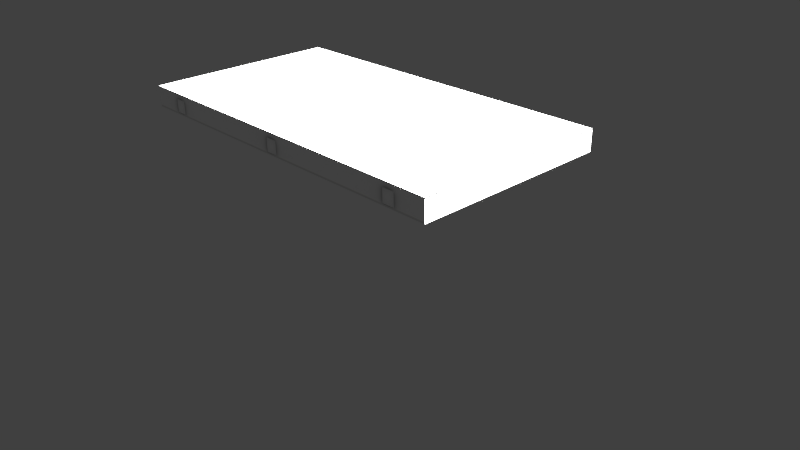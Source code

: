 # Source: simple_desk.blend  (saved by Blender 4.4.30; exported with 4.5.12 LTS)
import bpy
from mathutils import Matrix  # noqa: F401  (used for matrix-valued properties, if any)

bpy.ops.wm.read_factory_settings(use_empty=True)
scene = bpy.context.scene
scene.name = 'Scene'

# ---- collections
col_collection_1 = bpy.data.collections.new('Collection 1'); scene.collection.children.link(col_collection_1)
col_collection_7 = bpy.data.collections.new('Collection 7'); scene.collection.children.link(col_collection_7)

# ---- images (referenced by path relative to the original .blend; pixels are not part of the script)
import os
ASSET_DIR = os.environ.get("B2B_ASSET_DIR", "")  # directory of the original .blend (textures are referenced by path, not embedded)
HERE = os.path.dirname(os.path.abspath(__file__))  # packed textures are extracted next to this script under _unpacked/

def load_image(name, relpath, width, height, colorspace="sRGB"):
    """Load a texture the original file referenced (path relative to the .blend, or extracted next to this script)."""
    p = next((c for c in (os.path.join(HERE, relpath), os.path.join(ASSET_DIR, relpath)) if relpath and os.path.exists(c)), "")
    if p:
        img = bpy.data.images.load(p, check_existing=True)
        img.name = name
    else:  # same state as the original file: an image datablock whose file is absent (Cycles renders it pink)
        img = bpy.data.images.new(name, width, height)
        img.source = "FILE"
        img.filepath = "//" + (relpath or name)
    img.colorspace_settings.name = colorspace
    return img
img_image_0_001 = load_image('Image_0.001', '_unpacked/Image_0.e7f04818.png', 1024, 1024, 'sRGB')
img_image_1_001 = load_image('Image_1.001', '_unpacked/Image_1.330884d4.png', 1024, 1024, 'Non-Color')

# ---- materials (node trees are filled in below, after node groups)
mat_breadboard_001 = bpy.data.materials.new('breadboard.001')
mat_breadboard_001.use_backface_culling = True

# ---- material node trees
mat_breadboard_001.use_nodes = True; mat_breadboard_001.node_tree.nodes.clear()
_N = mat_breadboard_001.node_tree.nodes; _L = mat_breadboard_001.node_tree.links
n0 = _N.new('ShaderNodeBsdfPrincipled'); n0.name = 'Principled BSDF'; n0.location = (10, 300)
n0.inputs[2].default_value = 0.9577
n1 = _N.new('ShaderNodeOutputMaterial'); n1.name = 'Material Output'; n1.location = (300, 300)
n2 = _N.new('ShaderNodeTexImage'); n2.name = 'Image Texture'; n2.location = (-440, 440)
n2.label = 'BASE COLOR'
n2.image = img_image_0_001
n3 = _N.new('ShaderNodeNormalMap'); n3.name = 'Normal Map'; n3.location = (-350, -60)
n3.uv_map = 'UVMap'
n4 = _N.new('ShaderNodeTexImage'); n4.name = 'Image Texture.001'; n4.location = (-640, -20)
n4.label = 'NORMAL MAP'
n4.image = img_image_1_001
_L.new(n0.outputs[0], n1.inputs[0])
_L.new(n2.outputs[0], n0.inputs[0])
_L.new(n3.outputs[0], n0.inputs[5])
_L.new(n4.outputs[0], n3.inputs[1])
n1.is_active_output = True

# ---- world
world_world = bpy.data.worlds.new('World'); scene.world = world_world
world_world.color = (0.05088, 0.05088, 0.05088)
world_world.use_sun_shadow = False
world_world.sun_shadow_jitter_overblur = 0.0
world_world.cycles.sampling_method = 'MANUAL'
world_world.cycles.sample_map_resolution = 256

# ---- cameras
cam_camera = bpy.data.cameras.new('Camera')
cam_camera.clip_end = 100.0
cam_camera.lens = 35.0
cam_camera.sensor_width = 32.0
cam_camera.sensor_height = 18.0
cam_camera.ortho_scale = 7.314
cam_camera.dof.focus_distance = 0.0
cam_camera.dof.aperture_fstop = 128.0

# ---- lights
light_lamp = bpy.data.lights.new('Lamp', 'SUN')
light_lamp.specular_factor = 0.9643
light_lamp.transmission_factor = 0.0
light_lamp.cutoff_distance = 30.0
light_lamp.angle = 0.1993
light_lamp.energy = 45.86
light_lamp.shadow_buffer_clip_start = 1.001
light_lamp.shadow_soft_size = 0.1
light_lamp.shadow_cascade_max_distance = 1000.0
light_lamp.cycles.use_multiple_importance_sampling = False

# ---- meshes
me_lp_breadboard_0_001 = bpy.data.meshes.new('LP_breadboard_0.001')
me_lp_breadboard_0_001.from_pydata([(-1.0, 1.138, -2.746), (-1.0, -1.0, -2.746), (-1.0, -1.0, 2.746), (-1.0, 1.138, 2.746), (-1.0, 1.138, 2.746), (-1.0, -1.0, 2.746), (1.0, -1.0, 2.746), (1.0, 1.138, 2.746), (1.0, 1.138, 2.746), (1.0, -1.0, 2.746), (1.0, -1.0, -2.746), (1.0, 1.138, -2.746), (1.0, 1.138, -2.746), (1.0, -1.0, -2.746), (-1.0, -1.0, -2.746), (-1.0, 1.138, -2.746), (-1.0, 1.138, 2.746), (1.0, 1.138, 2.746), (1.0, 1.138, -2.746), (-1.0, 1.138, -2.746), (1.0, -1.0, 2.746), (-1.0, -1.0, 2.746), (-1.0, -1.0, -2.746), (1.0, -1.0, -2.746), (1.0, -1.0, 2.746), (1.0, -1.0, -2.746), (1.0, -1.0, 2.746), (1.0, -1.0, -2.746), (-1.0, 1.138, -2.746), (-1.0, 1.138, 2.746), (-1.0, 1.138, 2.746), (-1.0, 1.138, -2.746), (-1.0, 1.138, -2.746), (-1.0, 1.138, 2.746), (-1.0, 1.138, 2.746), (-1.0, 1.138, -2.746), (-1.0, 1.138, -2.746), (-1.0, 1.138, 2.746), (-1.0, 1.138, 2.746), (-1.0, 1.138, -2.746)], [], [(0, 1, 2), (0, 2, 3), (4, 5, 6), (4, 6, 7), (8, 9, 10), (8, 10, 11), (12, 13, 14), (12, 14, 15), (16, 17, 18), (16, 18, 19), (20, 21, 22), (20, 22, 23), (10, 9, 24, 25), (20, 23, 27, 26), (0, 3, 29, 28), (16, 19, 31, 30), (28, 29, 33, 32), (30, 31, 35, 34), (32, 33, 37, 36), (34, 35, 39, 38)])
_uv = me_lp_breadboard_0_001.uv_layers.new(name='UVMap')
_uv.uv.foreach_set('vector', [0.6369, 0.07891, 0.6369, 0.02032, 0.3031, 0.02032, 0.6369, 0.07891, 0.3031, 0.02032, 0.3031, 0.07891, 0.9919, 0.1691, 0.9919, 0.1105, 0.004508, 0.1105, 0.9919, 0.1691, 0.004508, 0.1105, 0.004508, 0.1691, 0.9903, 0.07891, 0.9903, 0.02032, 0.6566, 0.02032, 0.9903, 0.07891, 0.6566, 0.02032, 0.6566, 0.07891, 0.9919, 0.2578, 0.9919, 0.1993, 0.004508, 0.1993, 0.9919, 0.2578, 0.004508, 0.1993, 0.004508, 0.2578, 0.004508, 0.6222, 0.9919, 0.6222, 0.9919, 0.2884, 0.004508, 0.6222, 0.9919, 0.2884, 0.004508, 0.2884, 0.9919, 0.6513, 0.004508, 0.6513, 0.004508, 0.9851, 0.9919, 0.6513, 0.004508, 0.9851, 0.9919, 0.9851, 0.6566, 0.02032, 0.9903, 0.02032, 0.9903, 0.02032, 0.6566, 0.02032, 0.9919, 0.6513, 0.9919, 0.9851, 0.9919, 0.9851, 0.9919, 0.6513, 0.6369, 0.07891, 0.3031, 0.07891, 0.3031, 0.07891, 0.6369, 0.07891, 0.004508, 0.6222, 0.004508, 0.2884, 0.004508, 0.2884, 0.004508, 0.6222, 0.6369, 0.07891, 0.3031, 0.07891, 0.3031, 0.07891, 0.6369, 0.07891, 0.004508, 0.6222, 0.004508, 0.2884, 0.004508, 0.2884, 0.004508, 0.6222, 0.6369, 0.07891, 0.3031, 0.07891, 0.3031, 0.07891, 0.6369, 0.07891, 0.004508, 0.6222, 0.004508, 0.2884, 0.004508, 0.2884, 0.004508, 0.6222])
me_lp_breadboard_0_001.materials.append(mat_breadboard_001)
me_lp_breadboard_0_001.update()
me_lp_breadboard_0_001.normals_split_custom_set([tuple(v) for v in zip(*[iter([-1.0, 0.0, 0.0, -1.0, 0.0, 0.0, -1.0, 0.0, 0.0, -1.0, 0.0, 0.0, -1.0, 0.0, 0.0, -1.0, 0.0, 0.0, 0.0, 0.0, 1.0, 0.0, 0.0, 1.0, 0.0, 0.0, 1.0, 0.0, 0.0, 1.0, 0.0, 0.0, 1.0, 0.0, 0.0, 1.0, 1.0, 0.0, 0.0, 1.0, 0.0, 0.0, 1.0, 0.0, 0.0, 1.0, 0.0, 0.0, 1.0, 0.0, 0.0, 1.0, 0.0, 0.0, 0.0, 0.0, -1.0, 0.0, 0.0, -1.0, 0.0, 0.0, -1.0, 0.0, 0.0, -1.0, 0.0, 0.0, -1.0, 0.0, 0.0, -1.0, 0.0, 1.0, 0.0, 0.0, 1.0, 0.0, 0.0, 1.0, 0.0, 0.0, 1.0, 0.0, 0.0, 1.0, 0.0, 0.0, 1.0, 0.0, 0.0, -1.0, 0.0, 0.0, -1.0, 0.0, 0.0, -1.0, 0.0, 0.0, -1.0, 0.0, 0.0, -1.0, 0.0, 0.0, -1.0, 0.0, 0.0, 0.0, 0.0, 0.0, 0.0, 0.0, 0.0, 0.0, 0.0, 0.0, 0.0, 0.0, 0.0, 0.0, 0.0, 0.0, 0.0, 0.0, 0.0, 0.0, 0.0, 0.0, 0.0, 0.0, 0.0, 0.0, 0.0, 0.0, 0.0, 0.0, 0.0, 0.0, 0.0, 0.0, 0.0, 0.0, 0.0, 0.0, 0.0, 0.0, 0.0, 0.0, 0.0, 0.0, 0.0, 0.0, 0.0, 0.0, 0.0, 0.0, 0.0, 0.0, 0.0, 0.0, 0.0, 0.0, 0.0, 0.0, 0.0, 0.0, 0.0, 0.0, 0.0, 0.0, 0.0, 0.0, 0.0, 0.0, 0.0, 0.0, 0.0, 0.0, 0.0, 0.0, 0.0, 0.0, 0.0, 0.0, 0.0, 0.0, 0.0, 0.0, 0.0, 0.0, 0.0, 0.0, 0.0, 0.0, 0.0, 0.0, 0.0, 0.0, 0.0, 0.0, 0.0, 0.0])] * 3)])

# ---- objects
ob_sketchfab_model = bpy.data.objects.new('Sketchfab_model', None)
ob_34d350f59a9949a39079781486a7552a_fbx = bpy.data.objects.new('34d350f59a9949a39079781486a7552a.fbx', None)
ob_rootnode = bpy.data.objects.new('RootNode', None)
ob_lp = bpy.data.objects.new('LP', None)
ob_sketchfab_model_001 = bpy.data.objects.new('Sketchfab_model.001', None)
ob_34d350f59a9949a39079781486a7552a_fbx_001 = bpy.data.objects.new('34d350f59a9949a39079781486a7552a.fbx.001', None)
ob_rootnode_001 = bpy.data.objects.new('RootNode.001', None)
ob_lp_001 = bpy.data.objects.new('LP.001', None)
ob_lp_breadboard_0_001 = bpy.data.objects.new('LP_breadboard_0.001', me_lp_breadboard_0_001)
ob_lamp = bpy.data.objects.new('Lamp', light_lamp)
ob_camera = bpy.data.objects.new('Camera', cam_camera)

# ---- transforms, parenting, visibility, modifiers, constraints
ob_sketchfab_model.location = (0.0, 0.0, 0.0)
ob_sketchfab_model.rotation_mode = 'QUATERNION'
ob_sketchfab_model.rotation_quaternion = (0.7071, -0.7071, 0.0, 0.0)
ob_sketchfab_model.empty_display_size = 0.001
ob_34d350f59a9949a39079781486a7552a_fbx.parent = ob_sketchfab_model
ob_34d350f59a9949a39079781486a7552a_fbx.location = (0.0, 0.0, 0.0)
ob_34d350f59a9949a39079781486a7552a_fbx.rotation_mode = 'QUATERNION'
ob_34d350f59a9949a39079781486a7552a_fbx.rotation_quaternion = (0.7071, 0.7071, 0.0, 0.0)
ob_34d350f59a9949a39079781486a7552a_fbx.empty_display_size = 0.001
ob_rootnode.parent = ob_34d350f59a9949a39079781486a7552a_fbx
ob_rootnode.location = (0.0, 0.0, 0.0)
ob_rootnode.rotation_mode = 'QUATERNION'
ob_rootnode.rotation_quaternion = (1.0, 0.0, 0.0, 0.0)
ob_rootnode.empty_display_size = 0.001
ob_lp.parent = ob_rootnode
ob_lp.location = (0.0, 0.0, 0.0)
ob_lp.rotation_mode = 'QUATERNION'
ob_lp.rotation_quaternion = (0.7071, -0.7071, 0.0, 0.0)
ob_lp.scale = (812.4, 45.1, 100.0)
ob_lp.empty_display_size = 0.001
ob_sketchfab_model_001.location = (0.0, 0.0, 0.0)
ob_sketchfab_model_001.rotation_mode = 'QUATERNION'
ob_sketchfab_model_001.rotation_quaternion = (0.7071, -0.7071, 0.0, 0.0)
ob_sketchfab_model_001.empty_display_size = 0.001
ob_34d350f59a9949a39079781486a7552a_fbx_001.parent = ob_sketchfab_model_001
ob_34d350f59a9949a39079781486a7552a_fbx_001.location = (0.0, 0.0, 0.0)
ob_34d350f59a9949a39079781486a7552a_fbx_001.rotation_mode = 'QUATERNION'
ob_34d350f59a9949a39079781486a7552a_fbx_001.rotation_quaternion = (0.7071, 0.7071, 0.0, 0.0)
ob_34d350f59a9949a39079781486a7552a_fbx_001.empty_display_size = 0.001
ob_rootnode_001.parent = ob_34d350f59a9949a39079781486a7552a_fbx_001
ob_rootnode_001.location = (0.0, 0.0, 0.0)
ob_rootnode_001.rotation_mode = 'QUATERNION'
ob_rootnode_001.rotation_quaternion = (1.0, 0.0, 0.0, 0.0)
ob_rootnode_001.empty_display_size = 0.001
ob_lp_001.parent = ob_rootnode_001
ob_lp_001.location = (0.0, 0.0, 0.0)
ob_lp_001.rotation_mode = 'QUATERNION'
ob_lp_001.rotation_quaternion = (0.7071, -0.7071, 0.0, 0.0)
ob_lp_001.scale = (812.4, 45.1, 100.0)
ob_lp_001.empty_display_size = 0.001
ob_lp_breadboard_0_001.parent = ob_lp_001
ob_lp_breadboard_0_001.location = (-6.874e-05, -0.03461, 0.001149)
ob_lp_breadboard_0_001.rotation_mode = 'QUATERNION'
ob_lp_breadboard_0_001.rotation_quaternion = (1.0, 0.0, 0.0, 0.0)
ob_lp_breadboard_0_001.scale = (0.002449, 0.002351, 0.003888)
ob_lamp.location = (4.009, 0.7619, 7.73)
ob_lamp.rotation_euler = (0.6503, 0.05522, 1.866)
ob_lamp.lock_rotations_4d = False
ob_lamp.empty_display_type = 'ARROWS'
ob_lamp.color = (0.0, 0.0, 0.0, 0.0)
ob_lamp.lineart.crease_threshold = 0.0
ob_camera.location = (6.206, -5.198, 4.434)
ob_camera.rotation_euler = (1.109, 0.01082, 0.8149)
ob_camera.lock_rotations_4d = False
ob_camera.empty_display_type = 'ARROWS'
ob_camera.color = (0.0, 0.0, 0.0, 0.0)
ob_camera.display_type = 'WIRE'
ob_camera.lineart.crease_threshold = 0.0

# ---- collection membership
scene.collection.objects.link(ob_sketchfab_model)
scene.collection.objects.link(ob_34d350f59a9949a39079781486a7552a_fbx)
scene.collection.objects.link(ob_rootnode)
scene.collection.objects.link(ob_lp)
scene.collection.objects.link(ob_sketchfab_model_001)
scene.collection.objects.link(ob_34d350f59a9949a39079781486a7552a_fbx_001)
scene.collection.objects.link(ob_rootnode_001)
scene.collection.objects.link(ob_lp_001)
scene.collection.objects.link(ob_lp_breadboard_0_001)
col_collection_1.objects.link(ob_lamp)
col_collection_1.objects.link(ob_camera)

# ---- scene / render settings (as saved in the file)
scene.camera = ob_camera
scene.frame_start = 1; scene.frame_end = 250; scene.frame_set(50)
scene.render.engine = 'BLENDER_EEVEE_NEXT'
scene.render.resolution_percentage = 50
scene.render.dither_intensity = 0.0
scene.cycles.use_denoising = False
scene.cycles.samples = 80
scene.cycles.sampling_pattern = 'TABULATED_SOBOL'
scene.cycles.light_sampling_threshold = 0.0
scene.cycles.use_adaptive_sampling = False
scene.cycles.use_light_tree = False
scene.cycles.blur_glossy = 0.0
scene.cycles.pixel_filter_type = 'GAUSSIAN'
scene.cycles.sample_clamp_indirect = 0.0
scene.view_settings.view_transform = 'Standard'
bpy.context.view_layer.update()
